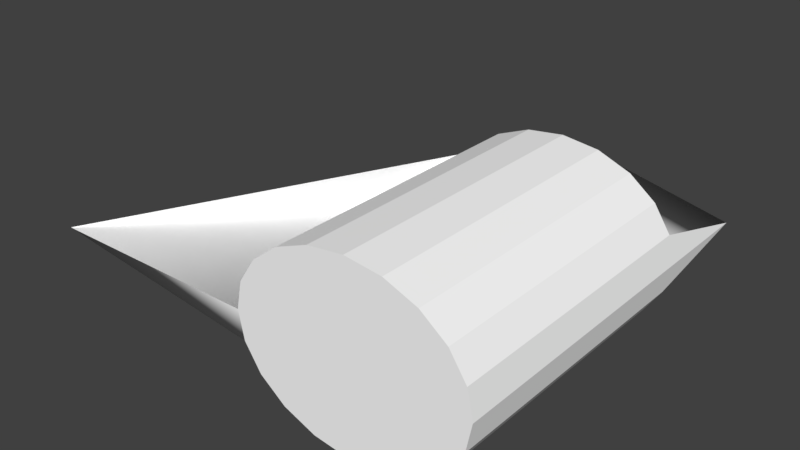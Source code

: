 # Source: Object7.blend  (saved by Blender 2.93.20; exported with 4.5.12 LTS)
import bpy
from mathutils import Matrix  # noqa: F401  (used for matrix-valued properties, if any)

bpy.ops.wm.read_factory_settings(use_empty=True)
scene = bpy.context.scene
scene.name = 'Scene'

# ---- collections
col_collection_1 = bpy.data.collections.new('Collection 1'); scene.collection.children.link(col_collection_1)

# ---- materials (node trees are filled in below, after node groups)
mat_grit_001 = bpy.data.materials.new('grit.001')
mat_grit_001.alpha_threshold = 0.0
mat_grit_001.use_transparent_shadow = False
mat_grit_001.diffuse_color = (1.0, 1.0, 1.0, 1.0)
mat_grit_001.specular_color = (0.0, 0.0, 0.0)
mat_grit_001.roughness = 0.5

# ---- material node trees

# ---- world
world_world = bpy.data.worlds.new('World'); scene.world = world_world
world_world.color = (0.05088, 0.05088, 0.05088)
world_world.use_sun_shadow = False
world_world.sun_shadow_jitter_overblur = 0.0
world_world.cycles.sampling_method = 'MANUAL'

# ---- meshes
me_1499object7_ms3d_m = bpy.data.meshes.new('1499object7.ms3d.m')
me_1499object7_ms3d_m.from_pydata([(-284.8, -159.9, 3.052e-05), (-108.8, -258.7, 3.052e-05), (-206.9, -220.1, 3.052e-05), (-334.8, -84.05, 3.052e-05), (-352.0, 0.0, 3.052e-05), (-334.8, 84.05, 3.052e-05), (-284.8, 159.9, 3.052e-05), (-206.9, 220.1, 3.052e-05), (-108.8, 258.7, 3.052e-05), (0.0, 272.0, 3.052e-05), (108.8, 258.7, 3.052e-05), (206.9, 220.1, 3.052e-05), (284.8, 159.9, 3.052e-05), (334.8, 84.05, 3.052e-05), (352.0, 0.0, 3.052e-05), (334.8, -84.05, 3.052e-05), (284.8, -159.9, 3.052e-05), (206.9, -220.1, 3.052e-05), (108.8, -258.7, 3.052e-05), (0.0, -272.0, 3.052e-05), (206.9, -220.1, 864.0), (0.0, -272.0, 864.0), (108.8, -258.7, 864.0), (284.8, -159.9, 864.0), (334.8, -84.05, 864.0), (352.0, 0.0, 1184.0), (334.8, 84.05, 864.0), (284.8, 159.9, 864.0), (206.9, 220.1, 864.0), (108.8, 258.7, 864.0), (0.0, 272.0, 864.0), (-108.8, 258.7, 864.0), (-206.9, 220.1, 864.0), (-284.8, 159.9, 864.0), (-334.8, 84.05, 864.0), (-1024.0, 0.0, 0.0), (-334.8, -84.05, 864.0), (-284.8, -159.9, 864.0), (-206.9, -220.1, 864.0), (-108.8, -258.7, 864.0), (108.8, -258.7, 864.0), (0.0, -272.0, 3.052e-05), (108.8, -258.7, 3.052e-05), (0.0, -272.0, 864.0), (206.9, -220.1, 864.0), (108.8, -258.7, 3.052e-05), (206.9, -220.1, 3.052e-05), (108.8, -258.7, 864.0), (284.8, -159.9, 864.0), (206.9, -220.1, 3.052e-05), (284.8, -159.9, 3.052e-05), (206.9, -220.1, 864.0), (334.8, -84.05, 864.0), (284.8, -159.9, 3.052e-05), (334.8, -84.05, 3.052e-05), (284.8, -159.9, 864.0), (352.0, 0.0, 1184.0), (334.8, -84.05, 3.052e-05), (352.0, 0.0, 3.052e-05), (334.8, -84.05, 864.0), (334.8, 84.05, 864.0), (352.0, 0.0, 3.052e-05), (334.8, 84.05, 3.052e-05), (352.0, 0.0, 1184.0), (284.8, 159.9, 864.0), (334.8, 84.05, 3.052e-05), (284.8, 159.9, 3.052e-05), (334.8, 84.05, 864.0), (206.9, 220.1, 864.0), (284.8, 159.9, 3.052e-05), (206.9, 220.1, 3.052e-05), (284.8, 159.9, 864.0), (108.8, 258.7, 864.0), (206.9, 220.1, 3.052e-05), (108.8, 258.7, 3.052e-05), (206.9, 220.1, 864.0), (0.0, 272.0, 864.0), (108.8, 258.7, 3.052e-05), (0.0, 272.0, 3.052e-05), (108.8, 258.7, 864.0), (-108.8, 258.7, 864.0), (0.0, 272.0, 3.052e-05), (-108.8, 258.7, 3.052e-05), (0.0, 272.0, 864.0), (-206.9, 220.1, 864.0), (-108.8, 258.7, 3.052e-05), (-206.9, 220.1, 3.052e-05), (-108.8, 258.7, 864.0), (-284.8, 159.9, 864.0), (-206.9, 220.1, 3.052e-05), (-284.8, 159.9, 3.052e-05), (-206.9, 220.1, 864.0), (-334.8, 84.05, 864.0), (-284.8, 159.9, 3.052e-05), (-334.8, 84.05, 3.052e-05), (-284.8, 159.9, 864.0), (-1024.0, 0.0, 0.0), (-334.8, 84.05, 3.052e-05), (-352.0, 0.0, 3.052e-05), (-334.8, 84.05, 864.0), (-334.8, -84.05, 864.0), (-352.0, 0.0, 3.052e-05), (-334.8, -84.05, 3.052e-05), (-1024.0, 0.0, 0.0), (-284.8, -159.9, 864.0), (-334.8, -84.05, 3.052e-05), (-284.8, -159.9, 3.052e-05), (-334.8, -84.05, 864.0), (-206.9, -220.1, 864.0), (-284.8, -159.9, 3.052e-05), (-206.9, -220.1, 3.052e-05), (-284.8, -159.9, 864.0), (-108.8, -258.7, 864.0), (-206.9, -220.1, 3.052e-05), (-108.8, -258.7, 3.052e-05), (-206.9, -220.1, 864.0), (0.0, -272.0, 864.0), (-108.8, -258.7, 3.052e-05), (0.0, -272.0, 3.052e-05), (-108.8, -258.7, 864.0)], [], [(1, 2, 0), (1, 0, 3), (1, 3, 4), (1, 4, 5), (1, 5, 6), (1, 6, 7), (1, 7, 8), (1, 8, 9), (1, 9, 10), (1, 10, 11), (1, 11, 12), (1, 12, 13), (1, 13, 14), (1, 14, 15), (1, 15, 16), (1, 16, 17), (1, 17, 18), (1, 18, 19), (21, 22, 20), (21, 20, 23), (21, 23, 24), (21, 24, 25), (21, 25, 26), (21, 26, 27), (21, 27, 28), (21, 28, 29), (21, 29, 30), (21, 30, 31), (21, 31, 32), (21, 32, 33), (21, 33, 34), (21, 34, 35), (21, 35, 36), (21, 36, 37), (21, 37, 38), (21, 38, 39), (41, 42, 40), (41, 40, 43), (45, 46, 44), (45, 44, 47), (49, 50, 48), (49, 48, 51), (53, 54, 52), (53, 52, 55), (57, 58, 56), (57, 56, 59), (61, 62, 60), (61, 60, 63), (65, 66, 64), (65, 64, 67), (69, 70, 68), (69, 68, 71), (73, 74, 72), (73, 72, 75), (77, 78, 76), (77, 76, 79), (81, 82, 80), (81, 80, 83), (85, 86, 84), (85, 84, 87), (89, 90, 88), (89, 88, 91), (93, 94, 92), (93, 92, 95), (97, 98, 96), (97, 96, 99), (101, 102, 100), (101, 100, 103), (105, 106, 104), (105, 104, 107), (109, 110, 108), (109, 108, 111), (113, 114, 112), (113, 112, 115), (117, 118, 116), (117, 116, 119)])
me_1499object7_ms3d_m.polygons.foreach_set('use_smooth', [True] * 76)
_k = set([(0, 2), (0, 3), (1, 2), (1, 19), (3, 4), (4, 5), (5, 6), (6, 7), (7, 8), (8, 9), (9, 10), (10, 11), (11, 12), (12, 13), (13, 14), (14, 15), (15, 16), (16, 17), (17, 18), (18, 19), (20, 22), (20, 23), (21, 22), (21, 39), (23, 24), (24, 25), (25, 26), (26, 27), (27, 28), (28, 29), (29, 30), (30, 31), (31, 32), (32, 33), (33, 34), (34, 35), (35, 36), (36, 37), (37, 38), (38, 39), (40, 42), (40, 43), (41, 42), (41, 43), (44, 46), (44, 47), (45, 46), (45, 47), (48, 50), (48, 51), (49, 50), (49, 51), (52, 54), (52, 55), (53, 54), (53, 55), (56, 58), (56, 59), (57, 58), (57, 59), (60, 62), (60, 63), (61, 62), (61, 63), (64, 66), (64, 67), (65, 66), (65, 67), (68, 70), (68, 71), (69, 70), (69, 71), (72, 74), (72, 75), (73, 74), (73, 75), (76, 78), (76, 79), (77, 78), (77, 79), (80, 82), (80, 83), (81, 82), (81, 83), (84, 86), (84, 87), (85, 86), (85, 87), (88, 90), (88, 91), (89, 90), (89, 91), (92, 94), (92, 95), (93, 94), (93, 95), (96, 98), (96, 99), (97, 98), (97, 99), (100, 102), (100, 103), (101, 102), (101, 103), (104, 106), (104, 107), (105, 106), (105, 107), (108, 110), (108, 111), (109, 110), (109, 111), (112, 114), (112, 115), (113, 114), (113, 115), (116, 118), (116, 119), (117, 118), (117, 119)])
me_1499object7_ms3d_m.attributes.new('sharp_edge', 'BOOLEAN', 'EDGE').data.foreach_set('value', [ (min(e.vertices), max(e.vertices)) in _k for e in me_1499object7_ms3d_m.edges])
_uv = me_1499object7_ms3d_m.uv_layers.new(name='ms3d_uv_layer')
_uv.uv.foreach_set('vector', [1.582, 0.7575, 1.567, 0.7192, 1.544, 0.6888, 1.582, 0.7575, 1.544, 0.6888, 1.514, 0.6692, 1.582, 0.7575, 1.514, 0.6692, 1.481, 0.6625, 1.582, 0.7575, 1.481, 0.6625, 1.448, 0.6692, 1.582, 0.7575, 1.448, 0.6692, 1.419, 0.6888, 1.582, 0.7575, 1.419, 0.6888, 1.395, 0.7192, 1.582, 0.7575, 1.395, 0.7192, 1.38, 0.7575, 1.582, 0.7575, 1.38, 0.7575, 1.375, 0.8, 1.582, 0.7575, 1.375, 0.8, 1.38, 0.8425, 1.582, 0.7575, 1.38, 0.8425, 1.395, 0.8808, 1.582, 0.7575, 1.395, 0.8808, 1.419, 0.9112, 1.582, 0.7575, 1.419, 0.9112, 1.448, 0.9308, 1.582, 0.7575, 1.448, 0.9308, 1.481, 0.9375, 1.582, 0.7575, 1.481, 0.9375, 1.514, 0.9308, 1.582, 0.7575, 1.514, 0.9308, 1.544, 0.9112, 1.582, 0.7575, 1.544, 0.9112, 1.567, 0.8808, 1.582, 0.7575, 1.567, 0.8808, 1.582, 0.8425, 1.582, 0.7575, 1.582, 0.8425, 1.588, 0.8, 1.588, 0.8, 1.582, 0.8425, 1.567, 0.8808, 1.588, 0.8, 1.567, 0.8808, 1.544, 0.9112, 1.588, 0.8, 1.544, 0.9112, 1.514, 0.9308, 1.588, 0.8, 1.514, 0.9308, 1.481, 0.9375, 1.588, 0.8, 1.481, 0.9375, 1.448, 0.9308, 1.588, 0.8, 1.448, 0.9308, 1.419, 0.9112, 1.588, 0.8, 1.419, 0.9112, 1.395, 0.8808, 1.588, 0.8, 1.395, 0.8808, 1.38, 0.8425, 1.588, 0.8, 1.38, 0.8425, 1.375, 0.8, 1.588, 0.8, 1.375, 0.8, 1.38, 0.7575, 1.588, 0.8, 1.38, 0.7575, 1.395, 0.7192, 1.588, 0.8, 1.395, 0.7192, 1.419, 0.6888, 1.588, 0.8, 1.419, 0.6888, 1.448, 0.6692, 1.588, 0.8, 1.448, 0.6692, 1.481, 0.4, 1.588, 0.8, 1.481, 0.4, 1.514, 0.6692, 1.588, 0.8, 1.514, 0.6692, 1.544, 0.6888, 1.588, 0.8, 1.544, 0.6888, 1.567, 0.7192, 1.588, 0.8, 1.567, 0.7192, 1.582, 0.7575, -0.2, 1.0, -0.1575, 1.0, -0.1575, 1.337, -0.2, 1.0, -0.1575, 1.337, -0.2, 1.337, -0.1575, 1.0, -0.1192, 1.0, -0.1192, 1.337, -0.1575, 1.0, -0.1192, 1.337, -0.1575, 1.337, -0.1192, 1.0, -0.08876, 1.0, -0.08876, 1.337, -0.1192, 1.0, -0.08876, 1.337, -0.1192, 1.337, 1.544, 1.0, 1.514, 1.0, 1.514, 1.337, 1.544, 1.0, 1.514, 1.337, 1.544, 1.337, 1.514, 1.0, 1.481, 1.0, 1.481, 1.462, 1.514, 1.0, 1.481, 1.462, 1.514, 1.337, 1.481, 1.0, 1.448, 1.0, 1.448, 1.337, 1.481, 1.0, 1.448, 1.337, 1.481, 1.462, 1.448, 1.0, 1.419, 1.0, 1.419, 1.337, 1.448, 1.0, 1.419, 1.337, 1.448, 1.337, -0.08876, 1.0, -0.1192, 1.0, -0.1192, 1.337, -0.08876, 1.0, -0.1192, 1.337, -0.08876, 1.337, -0.1192, 1.0, -0.1575, 1.0, -0.1575, 1.337, -0.1192, 1.0, -0.1575, 1.337, -0.1192, 1.337, -0.1575, 1.0, -0.2, 1.0, -0.2, 1.337, -0.1575, 1.0, -0.2, 1.337, -0.1575, 1.337, -0.2, 1.0, -0.2425, 1.0, -0.2425, 1.337, -0.2, 1.0, -0.2425, 1.337, -0.2, 1.337, -0.2425, 1.0, -0.2808, 1.0, -0.2808, 1.337, -0.2425, 1.0, -0.2808, 1.337, -0.2425, 1.337, -0.2808, 1.0, -0.3112, 1.0, -0.3112, 1.337, -0.2808, 1.0, -0.3112, 1.337, -0.2808, 1.337, 1.419, 1.0, 1.448, 1.0, 1.448, 1.337, 1.419, 1.0, 1.448, 1.337, 1.419, 1.337, 1.448, 0.6692, 1.481, 0.6625, 1.481, 0.4, 1.448, 0.6692, 1.481, 0.4, 1.448, 0.6692, 1.481, 1.0, 1.514, 1.0, 1.514, 1.337, 1.481, 1.0, 1.514, 1.337, 1.481, 1.0, 1.514, 1.0, 1.544, 1.0, 1.544, 1.337, 1.514, 1.0, 1.544, 1.337, 1.514, 1.337, -0.3112, 1.0, -0.2808, 1.0, -0.2808, 1.337, -0.3112, 1.0, -0.2808, 1.337, -0.3112, 1.337, -0.2808, 1.0, -0.2425, 1.0, -0.2425, 1.337, -0.2808, 1.0, -0.2425, 1.337, -0.2808, 1.337, -0.2425, 1.0, -0.2, 1.0, -0.2, 1.337, -0.2425, 1.0, -0.2, 1.337, -0.2425, 1.337])
me_1499object7_ms3d_m.materials.append(mat_grit_001)
me_1499object7_ms3d_m.use_remesh_preserve_volume = False
me_1499object7_ms3d_m.use_remesh_preserve_attributes = False
me_1499object7_ms3d_m.use_mirror_vertex_groups = False
me_1499object7_ms3d_m.update()
arm_1499object7_ms3d_a = bpy.data.armatures.new('1499object7.ms3d.a')  # bones are not reproduced

# ---- objects
ob_1499object7_ms3d_eo = bpy.data.objects.new('1499object7.ms3d.eo', None)
ob_1499object7_ms3d_ao = bpy.data.objects.new('1499object7.ms3d.ao', arm_1499object7_ms3d_a)
ob_1499object7_ms3d_mo = bpy.data.objects.new('1499object7.ms3d.mo', me_1499object7_ms3d_m)

# ---- transforms, parenting, visibility, modifiers, constraints
ob_1499object7_ms3d_eo.location = (0.0, 0.0, 0.0)
ob_1499object7_ms3d_eo.empty_image_offset = (0.0, 0.0)
ob_1499object7_ms3d_eo.lineart.crease_threshold = 0.0
ob_1499object7_ms3d_ao.parent = ob_1499object7_ms3d_eo
ob_1499object7_ms3d_ao.location = (0.0, 0.0, 0.0)
ob_1499object7_ms3d_ao.rotation_euler = (-1.571, 0.0, 0.0)
ob_1499object7_ms3d_ao.show_in_front = True
ob_1499object7_ms3d_ao.lineart.crease_threshold = 0.0
ob_1499object7_ms3d_mo.parent = ob_1499object7_ms3d_eo
ob_1499object7_ms3d_mo.location = (0.0, 0.0, 0.0)
ob_1499object7_ms3d_mo.rotation_euler = (-1.571, 0.0, 0.0)
ob_1499object7_ms3d_mo.lineart.crease_threshold = 0.0
_m = ob_1499object7_ms3d_mo.modifiers.new('ms3d_smoothing_groups', 'EDGE_SPLIT')
_m.use_edge_angle = False
_m = ob_1499object7_ms3d_mo.modifiers.new('1499object7.ms3d.a', 'ARMATURE')
_m.object = ob_1499object7_ms3d_ao

# ---- collection membership
col_collection_1.objects.link(ob_1499object7_ms3d_eo)
col_collection_1.objects.link(ob_1499object7_ms3d_ao)
col_collection_1.objects.link(ob_1499object7_ms3d_mo)

# ---- scene / render settings (as saved in the file)
scene.frame_start = 0; scene.frame_end = 0; scene.frame_set(0)
scene.render.engine = 'BLENDER_EEVEE_NEXT'
scene.render.resolution_percentage = 50
scene.render.dither_intensity = 0.0
scene.cycles.use_denoising = False
scene.cycles.samples = 128
scene.cycles.sampling_pattern = 'TABULATED_SOBOL'
scene.cycles.use_adaptive_sampling = False
scene.cycles.use_light_tree = False
scene.cycles.blur_glossy = 0.0
scene.cycles.sample_clamp_indirect = 0.0
scene.view_settings.view_transform = 'Standard'
bpy.context.view_layer.update()

# ---- added for rendering (the .blend has no active camera and no usable light): camera, sun
cam_auto = bpy.data.cameras.new('AutoCamera')
cam_auto.lens = 50.0
cam_auto.sensor_width = 36.0
cam_auto.clip_end = 30770.9
ob_auto_camera = bpy.data.objects.new('AutoCamera', cam_auto)
scene.collection.objects.link(ob_auto_camera)
ob_auto_camera.location = (1417.34, -1512.0, 1402.67)
ob_auto_camera.rotation_euler = (1.09748, -7.21219e-08, 0.694738)
scene.camera = ob_auto_camera
light_auto_sun = bpy.data.lights.new('AutoSun', 'SUN')
light_auto_sun.energy = 3.0
light_auto_sun.angle = 0.0523599
ob_auto_sun = bpy.data.objects.new('AutoSun', light_auto_sun)
scene.collection.objects.link(ob_auto_sun)
ob_auto_sun.rotation_euler = (0.872665, 0.174533, 0.523599)
bpy.context.view_layer.update()
